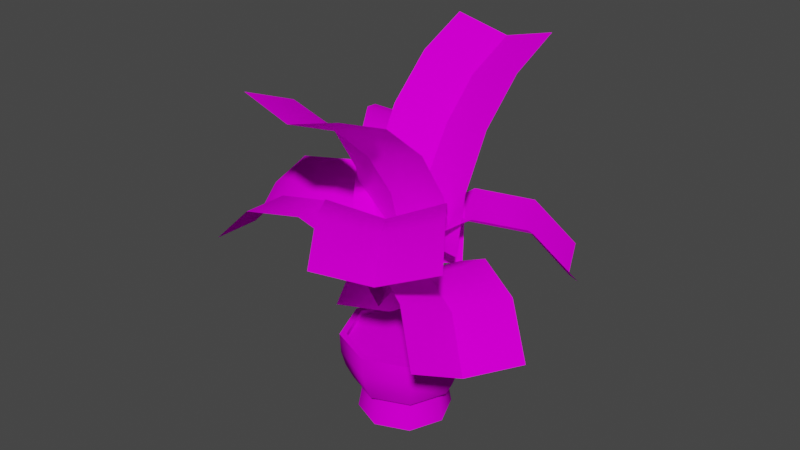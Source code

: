 # Source: 9palma_c1.blend  (saved by Blender 2.82.7; exported with 4.5.12 LTS)
import bpy
from mathutils import Matrix  # noqa: F401  (used for matrix-valued properties, if any)

bpy.ops.wm.read_factory_settings(use_empty=True)
scene = bpy.context.scene
scene.name = 'Scene'

# ---- collections
col_collection = bpy.data.collections.new('Collection'); scene.collection.children.link(col_collection)

# ---- images (referenced by path relative to the original .blend; pixels are not part of the script)
import os
ASSET_DIR = os.environ.get("B2B_ASSET_DIR", "")  # directory of the original .blend (textures are referenced by path, not embedded)
HERE = os.path.dirname(os.path.abspath(__file__))  # packed textures are extracted next to this script under _unpacked/

def load_image(name, relpath, width, height, colorspace="sRGB"):
    """Load a texture the original file referenced (path relative to the .blend, or extracted next to this script)."""
    p = next((c for c in (os.path.join(HERE, relpath), os.path.join(ASSET_DIR, relpath)) if relpath and os.path.exists(c)), "")
    if p:
        img = bpy.data.images.load(p, check_existing=True)
        img.name = name
    else:  # same state as the original file: an image datablock whose file is absent (Cycles renders it pink)
        img = bpy.data.images.new(name, width, height)
        img.source = "FILE"
        img.filepath = "//" + (relpath or name)
    img.colorspace_settings.name = colorspace
    return img
img_8vilvaz1_bmp = load_image('8vilvaz1.bmp', '8vilvaz1.bmp', 1024, 1024, 'sRGB')
img_0hrom_bmp = load_image('0hrom.bmp', '0hrom.bmp', 1024, 1024, 'sRGB')
img_8hotpalm1_bmp = load_image('8hotpalm1.bmp', '8hotpalm1.bmp', 1024, 1024, 'sRGB')
img_list01_bmp = load_image('@list01.bmp', '@list01.bmp', 1024, 1024, 'sRGB')

# ---- materials (node trees are filled in below, after node groups)
mat_8vilvaz1_bmp = bpy.data.materials.new('8vilvaz1.bmp')
mat_8vilvaz1_bmp.use_transparent_shadow = False
mat_0hrom_bmp = bpy.data.materials.new('0hrom.bmp')
mat_0hrom_bmp.use_transparent_shadow = False
mat_8hotpalm1_bmp = bpy.data.materials.new('8hotpalm1.bmp')
mat_8hotpalm1_bmp.use_transparent_shadow = False
mat_list01_bmp = bpy.data.materials.new('@list01.bmp')
mat_list01_bmp.use_transparent_shadow = False

# ---- material node trees
mat_8vilvaz1_bmp.use_nodes = True; mat_8vilvaz1_bmp.node_tree.nodes.clear()
_N = mat_8vilvaz1_bmp.node_tree.nodes; _L = mat_8vilvaz1_bmp.node_tree.links
n0 = _N.new('ShaderNodeOutputMaterial'); n0.name = 'Material Output'; n0.location = (300, 300)
n1 = _N.new('ShaderNodeBsdfPrincipled'); n1.name = 'Principled BSDF'; n1.location = (10, 300)
n1.distribution = 'GGX'
n1.subsurface_method = 'BURLEY'
n1.inputs[2].default_value = 0.0
n1.inputs[3].default_value = 1.45
n1.inputs[13].default_value = 0.0
n1.inputs[27].default_value = (0.0, 0.0, 0.0, 1.0)
n1.inputs[28].default_value = 1.0
n2 = _N.new('ShaderNodeTexImage'); n2.name = 'Image Texture'; n2.location = (0, 0)
n2.image = img_8vilvaz1_bmp
_L.new(n1.outputs[0], n0.inputs[0])
_L.new(n2.outputs[0], n1.inputs[0])
n0.is_active_output = True
mat_0hrom_bmp.use_nodes = True; mat_0hrom_bmp.node_tree.nodes.clear()
_N = mat_0hrom_bmp.node_tree.nodes; _L = mat_0hrom_bmp.node_tree.links
n0 = _N.new('ShaderNodeOutputMaterial'); n0.name = 'Material Output'; n0.location = (300, 300)
n1 = _N.new('ShaderNodeBsdfPrincipled'); n1.name = 'Principled BSDF'; n1.location = (10, 300)
n1.distribution = 'GGX'
n1.subsurface_method = 'BURLEY'
n1.inputs[2].default_value = 0.0
n1.inputs[3].default_value = 1.45
n1.inputs[13].default_value = 0.0
n1.inputs[27].default_value = (0.0, 0.0, 0.0, 1.0)
n1.inputs[28].default_value = 1.0
n2 = _N.new('ShaderNodeTexImage'); n2.name = 'Image Texture'; n2.location = (0, 0)
n2.image = img_0hrom_bmp
_L.new(n1.outputs[0], n0.inputs[0])
_L.new(n2.outputs[0], n1.inputs[0])
n0.is_active_output = True
mat_8hotpalm1_bmp.use_nodes = True; mat_8hotpalm1_bmp.node_tree.nodes.clear()
_N = mat_8hotpalm1_bmp.node_tree.nodes; _L = mat_8hotpalm1_bmp.node_tree.links
n0 = _N.new('ShaderNodeOutputMaterial'); n0.name = 'Material Output'; n0.location = (300, 300)
n1 = _N.new('ShaderNodeBsdfPrincipled'); n1.name = 'Principled BSDF'; n1.location = (10, 300)
n1.distribution = 'GGX'
n1.subsurface_method = 'BURLEY'
n1.inputs[2].default_value = 0.0
n1.inputs[3].default_value = 1.45
n1.inputs[13].default_value = 0.0
n1.inputs[27].default_value = (0.0, 0.0, 0.0, 1.0)
n1.inputs[28].default_value = 1.0
n2 = _N.new('ShaderNodeTexImage'); n2.name = 'Image Texture'; n2.location = (0, 0)
n2.image = img_8hotpalm1_bmp
_L.new(n1.outputs[0], n0.inputs[0])
_L.new(n2.outputs[0], n1.inputs[0])
n0.is_active_output = True
mat_list01_bmp.use_nodes = True; mat_list01_bmp.node_tree.nodes.clear()
_N = mat_list01_bmp.node_tree.nodes; _L = mat_list01_bmp.node_tree.links
n0 = _N.new('ShaderNodeOutputMaterial'); n0.name = 'Material Output'; n0.location = (300, 300)
n1 = _N.new('ShaderNodeBsdfPrincipled'); n1.name = 'Principled BSDF'; n1.location = (10, 300)
n1.distribution = 'GGX'
n1.subsurface_method = 'BURLEY'
n1.inputs[2].default_value = 0.0
n1.inputs[3].default_value = 1.45
n1.inputs[13].default_value = 0.0
n1.inputs[27].default_value = (0.0, 0.0, 0.0, 1.0)
n1.inputs[28].default_value = 1.0
n2 = _N.new('ShaderNodeTexImage'); n2.name = 'Image Texture'; n2.location = (0, 0)
n2.image = img_list01_bmp
_L.new(n1.outputs[0], n0.inputs[0])
_L.new(n2.outputs[0], n1.inputs[0])
n0.is_active_output = True

# ---- world
world_world = bpy.data.worlds.new('World'); scene.world = world_world
world_world.use_nodes = True; world_world.node_tree.nodes.clear()
_N = world_world.node_tree.nodes; _L = world_world.node_tree.links
n0 = _N.new('ShaderNodeOutputWorld'); n0.name = 'World Output'; n0.location = (300, 300)
n1 = _N.new('ShaderNodeBackground'); n1.name = 'Background'; n1.location = (10, 300)
n1.inputs[0].default_value = (0.05088, 0.05088, 0.05088, 1.0)
_L.new(n1.outputs[0], n0.inputs[0])
n0.is_active_output = True
world_world.color = (0.05088, 0.05088, 0.05088)
world_world.use_sun_shadow = False
world_world.sun_shadow_jitter_overblur = 0.0

# ---- meshes
me_object01 = bpy.data.meshes.new('Object01')
me_object01.from_pydata([(-1.118e-08, -1.118e-08, 0.1328), (0.1865, 0.0, 0.1328), (0.1319, 0.1319, 0.1328), (-2.224e-08, 0.1865, 0.1328), (-0.1319, 0.1319, 0.1328), (-0.1865, -2.224e-08, 0.1328), (-0.1319, -0.1319, 0.1328), (2.224e-08, -0.1865, 0.1328), (0.1319, -0.1319, 0.1328), (0.1635, 0.0, 0.0), (0.1156, 0.1156, 0.0), (-1.217e-08, 0.1635, 0.0), (-0.1156, 0.1156, 0.0), (-0.1635, -1.217e-08, 0.0), (-0.1156, -0.1156, 0.0), (2.421e-08, -0.1635, 0.0), (0.1156, -0.1156, 0.0), (0.1871, 0.0, 0.04428), (0.1323, 0.1323, 0.04428), (-2.421e-08, 0.1871, 0.04428), (-0.1323, 0.1323, 0.04428), (-0.1871, -1.217e-08, 0.04428), (-0.1323, -0.1323, 0.04428), (2.421e-08, -0.1871, 0.04428), (0.1323, -0.1323, 0.04428), (0.2002, -1.217e-08, 0.08856), (0.1416, 0.1416, 0.08856), (-2.421e-08, 0.2002, 0.08856), (-0.1416, 0.1416, 0.08856), (-0.2002, -2.421e-08, 0.08856), (-0.1416, -0.1416, 0.08856), (2.421e-08, -0.2002, 0.08856), (0.1416, -0.1416, 0.08856), (0.2033, 0.0, 0.1328), (0.1437, 0.1437, 0.1328), (-2.421e-08, 0.2033, 0.1328), (-0.1437, 0.1437, 0.1328), (-0.2033, -2.421e-08, 0.1328), (-0.1437, -0.1437, 0.1328), (2.421e-08, -0.2033, 0.1328), (0.1437, -0.1437, 0.1328), (0.2038, 0.0, 0.1493), (0.1441, 0.1441, 0.1493), (-2.421e-08, 0.2038, 0.1493), (-0.1441, 0.1441, 0.1493), (-0.2038, -2.421e-08, 0.1493), (-0.1441, -0.1441, 0.1493), (2.421e-08, -0.2038, 0.1493), (0.1441, -0.1441, 0.1493), (0.182, 0.0, 0.1328), (0.1287, 0.1287, 0.1328), (0.1287, 0.1287, 0.1493), (0.182, 0.0, 0.1493), (-2.421e-08, 0.182, 0.1328), (-2.421e-08, 0.182, 0.1493), (-0.1287, 0.1287, 0.1328), (-0.1287, 0.1287, 0.1493), (-0.182, -3.65e-08, 0.1328), (-0.182, -4.86e-08, 0.1493), (-0.1287, -0.1287, 0.1328), (-0.1287, -0.1287, 0.1493), (2.421e-08, -0.182, 0.1328), (2.421e-08, -0.182, 0.1493), (0.1287, -0.1287, 0.1328), (0.1287, -0.1287, 0.1493), (-1.217e-08, 0.1635, 0.0), (-2.421e-08, 0.1871, 0.04428), (0.1319, -0.1319, 0.1328), (2.224e-08, -0.1865, 0.1328), (-2.421e-08, 0.2002, 0.08856), (-0.1319, -0.1319, 0.1328), (-0.1865, -2.224e-08, 0.1328), (-2.421e-08, 0.2033, 0.1328), (-0.1319, 0.1319, 0.1328), (-2.224e-08, 0.1865, 0.1328), (-2.421e-08, 0.2038, 0.1493), (0.1319, 0.1319, 0.1328), (0.2038, 0.0, 0.1493), (0.1441, 0.1441, 0.1493), (0.1865, 0.0, 0.1328), (-0.2038, -2.421e-08, 0.1493), (0.1441, -0.1441, 0.1493), (-1.118e-08, -1.118e-08, 0.1328), (-2.421e-08, 0.2038, 0.1493), (-1.118e-08, -1.118e-08, 0.1328), (-1.118e-08, -1.118e-08, 0.1328), (-0.1287, -0.1287, 0.1493), (-0.182, -4.86e-08, 0.1493), (-0.1441, 0.1441, 0.1493), (-0.1287, 0.1287, 0.1493), (-1.118e-08, -1.118e-08, 0.1328), (2.421e-08, -0.182, 0.1493), (-1.118e-08, -1.118e-08, 0.1328), (-0.1441, -0.1441, 0.1493), (-2.421e-08, 0.182, 0.1493), (0.1287, -0.1287, 0.1493), (2.421e-08, -0.2038, 0.1493), (0.1287, 0.1287, 0.1493), (-1.118e-08, -1.118e-08, 0.1328), (0.182, 0.0, 0.1493), (-1.118e-08, -1.118e-08, 0.1328), (-2.421e-08, 0.182, 0.1493), (-2.421e-08, 0.182, 0.1328), (0.1493, -3.435e-09, -0.09833), (0.1056, 0.1056, -0.09833), (-1.939e-08, 0.1493, -0.09833), (-0.1056, 0.1056, -0.09833), (-0.1493, -1.649e-08, -0.09833), (-0.1056, -0.1056, -0.09833), (6.719e-09, -0.1493, -0.09833), (0.1056, -0.1056, -0.09833), (0.1299, 2.346e-09, 0.002143), (0.09183, 0.09183, 0.002143), (-1.786e-08, 0.1299, 0.002143), (-0.09183, 0.09183, 0.002143), (-0.1299, -9.007e-09, 0.002143), (-0.09183, -0.09183, 0.002143), (4.848e-09, -0.1299, 0.002143), (0.09183, -0.09183, 0.002143), (-1.939e-08, 0.1493, -0.09833), (-1.786e-08, 0.1299, 0.002143)], [], [(10, 11, 19, 18), (14, 15, 23, 22), (83, 54, 51, 78), (15, 16, 24, 23), (65, 12, 20, 66), (13, 14, 22, 21), (16, 9, 17, 24), (9, 10, 18, 17), (66, 20, 28, 69), (12, 13, 21, 20), (23, 24, 32, 31), (18, 19, 27, 26), (20, 21, 29, 28), (21, 22, 30, 29), (22, 23, 31, 30), (17, 18, 26, 25), (31, 32, 40, 39), (25, 26, 34, 33), (32, 25, 33, 40), (30, 31, 39, 38), (69, 28, 36, 72), (26, 27, 35, 34), (29, 30, 38, 37), (106, 107, 115, 114), (40, 33, 41, 48), (72, 36, 44, 75), (39, 40, 48, 47), (28, 29, 37, 36), (33, 34, 42, 41), (37, 38, 46, 45), (36, 37, 45, 44), (34, 35, 43, 42), (93, 60, 58, 80), (96, 62, 60, 93), (64, 81, 77, 52), (88, 80, 58, 56), (78, 51, 52, 77), (96, 81, 64, 62), (88, 56, 54, 83), (87, 86, 59, 57), (94, 89, 55, 102), (97, 101, 53, 50), (95, 99, 49, 63), (89, 87, 57, 55), (38, 39, 47, 46), (61, 91, 95, 63), (99, 97, 50, 49), (0, 1, 2), (100, 76, 3), (98, 74, 4), (84, 73, 5), (92, 71, 6), (90, 70, 7), (82, 68, 8), (85, 67, 79), (119, 106, 114, 120), (110, 103, 111, 118), (109, 110, 118, 117), (108, 109, 117, 116), (103, 104, 112, 111), (107, 108, 116, 115), (104, 105, 113, 112), (24, 17, 25, 32), (86, 91, 61, 59)])
me_object01.polygons.foreach_set('use_smooth', [True] * 64)
me_object01.polygons.foreach_set('material_index', [0, 0, 0, 0, 0, 0, 0, 0, 0, 0, 0, 0, 0, 0, 0, 0, 0, 0, 0, 0, 0, 0, 0, 0, 0, 0, 0, 0, 0, 0, 0, 0, 0, 0, 0, 0, 0, 0, 0, 0, 0, 0, 0, 0, 0, 0, 0, 1, 1, 1, 1, 1, 1, 1, 1, 0, 0, 0, 0, 0, 0, 0, 0, 0])
_uv = me_object01.uv_layers.new(name='UVMap')
_uv.uv.foreach_set('vector', [7.0, -0.9995, 8.0, -0.9995, 8.0, -0.7032, 7.0, -0.7032, 3.0, -0.9995, 4.0, -0.9995, 4.0, -0.7032, 3.0, -0.7032, 0.459, -0.2663, 0.459, -0.3017, 0.6679, -0.3883, 0.6929, -0.3632, 4.0, -0.9995, 5.0, -0.9995, 5.0, -0.7032, 4.0, -0.7032, -4.768e-07, -0.9995, 1.0, -0.9995, 1.0, -0.7032, -4.768e-07, -0.7032, 2.0, -0.9995, 3.0, -0.9995, 3.0, -0.7032, 2.0, -0.7032, 5.0, -0.9995, 6.0, -0.9995, 6.0, -0.7032, 5.0, -0.7032, 6.0, -0.9995, 7.0, -0.9995, 7.0, -0.7032, 6.0, -0.7032, -4.768e-07, -0.7032, 1.0, -0.7032, 1.0, -0.407, -4.768e-07, -0.407, 1.0, -0.9995, 2.0, -0.9995, 2.0, -0.7032, 1.0, -0.7032, 4.0, -0.7032, 5.0, -0.7032, 5.0, -0.407, 4.0, -0.407, 7.0, -0.7032, 8.0, -0.7032, 8.0, -0.407, 7.0, -0.407, 1.0, -0.7032, 2.0, -0.7032, 2.0, -0.407, 1.0, -0.407, 2.0, -0.7032, 3.0, -0.7032, 3.0, -0.407, 2.0, -0.407, 3.0, -0.7032, 4.0, -0.7032, 4.0, -0.407, 3.0, -0.407, 6.0, -0.7032, 7.0, -0.7032, 7.0, -0.407, 6.0, -0.407, 4.0, -0.407, 5.0, -0.407, 5.0, -0.1107, 4.0, -0.1107, 6.0, -0.407, 7.0, -0.407, 7.0, -0.1107, 6.0, -0.1107, 5.0, -0.407, 6.0, -0.407, 6.0, -0.1107, 5.0, -0.1107, 3.0, -0.407, 4.0, -0.407, 4.0, -0.1107, 3.0, -0.1107, -4.768e-07, -0.407, 1.0, -0.407, 1.0, -0.1107, -4.768e-07, -0.1107, 7.0, -0.407, 8.0, -0.407, 8.0, -0.1107, 7.0, -0.1107, 2.0, -0.407, 3.0, -0.407, 3.0, -0.1107, 2.0, -0.1107, 0.375, -0.9995, 0.75, -0.9995, 0.75, -0.5025, 0.375, -0.5025, 5.0, -0.1107, 6.0, -0.1107, 6.0, -0.0004995, 5.0, -0.0004995, -4.768e-07, -0.1107, 1.0, -0.1107, 1.0, -0.0004995, -4.768e-07, -0.0004995, 4.0, -0.1107, 5.0, -0.1107, 5.0, -0.0004995, 4.0, -0.0004995, 1.0, -0.407, 2.0, -0.407, 2.0, -0.1107, 1.0, -0.1107, 6.0, -0.1107, 7.0, -0.1107, 7.0, -0.0004995, 6.0, -0.0004995, 2.0, -0.1107, 3.0, -0.1107, 3.0, -0.0004995, 2.0, -0.0004995, 1.0, -0.1107, 2.0, -0.1107, 2.0, -0.0004995, 1.0, -0.0004995, 7.0, -0.1107, 8.0, -0.1107, 8.0, -0.0004995, 7.0, -0.0004995, 0.2251, -0.8311, 0.2501, -0.806, 0.1636, -0.5971, 0.1282, -0.5971, 0.459, -0.9279, 0.459, -0.8926, 0.2501, -0.806, 0.2251, -0.8311, 0.6679, -0.806, 0.6929, -0.8311, 0.7898, -0.5971, 0.7544, -0.5971, 0.2251, -0.3632, 0.1282, -0.5971, 0.1636, -0.5971, 0.2501, -0.3883, 0.6929, -0.3632, 0.6679, -0.3883, 0.7544, -0.5971, 0.7898, -0.5971, 0.459, -0.9279, 0.6929, -0.8311, 0.6679, -0.806, 0.459, -0.8926, 0.2251, -0.3632, 0.2501, -0.3883, 0.459, -0.3017, 0.459, -0.2663, 2.0, 0.07433, 3.0, 0.07433, 3.0, 0.011, 2.0, 0.011, -4.768e-07, 0.07433, 1.0, 0.07433, 1.0, 0.011, -4.768e-07, 0.011, 7.0, 0.07433, 8.0, 0.07433, 8.0, 0.011, 7.0, 0.011, 5.0, 0.07433, 6.0, 0.07433, 6.0, 0.011, 5.0, 0.011, 1.0, 0.07433, 2.0, 0.07433, 2.0, 0.011, 1.0, 0.011, 3.0, -0.1107, 4.0, -0.1107, 4.0, -0.0004995, 3.0, -0.0004995, 4.0, 0.011, 4.0, 0.07433, 5.0, 0.07433, 5.0, 0.011, 6.0, 0.07433, 7.0, 0.07433, 7.0, 0.011, 6.0, 0.011, 0.5, -0.5, 0.873, -0.5, 0.7638, -0.2362, 0.5, -0.5, 0.7638, -0.2362, 0.5, -0.127, 0.5, -0.5, 0.5, -0.127, 0.2362, -0.2362, 0.5, -0.5, 0.2362, -0.2362, 0.127, -0.5, 0.5, -0.5, 0.127, -0.5, 0.2362, -0.7638, 0.5, -0.5, 0.2362, -0.7638, 0.5, -0.873, 0.5, -0.5, 0.5, -0.873, 0.7638, -0.7638, 0.5, -0.5, 0.7638, -0.7638, 0.873, -0.5, -1.788e-07, -0.9995, 0.375, -0.9995, 0.375, -0.5025, -1.788e-07, -0.5025, 1.875, -0.9995, 2.25, -0.9995, 2.25, -0.5025, 1.875, -0.5025, 1.5, -0.9995, 1.875, -0.9995, 1.875, -0.5025, 1.5, -0.5025, 1.125, -0.9995, 1.5, -0.9995, 1.5, -0.5025, 1.125, -0.5025, 2.25, -0.9995, 2.625, -0.9995, 2.625, -0.5025, 2.25, -0.5025, 0.75, -0.9995, 1.125, -0.9995, 1.125, -0.5025, 0.75, -0.5025, 2.625, -0.9995, 3.0, -0.9995, 3.0, -0.5025, 2.625, -0.5025, 5.0, -0.7032, 6.0, -0.7032, 6.0, -0.407, 5.0, -0.407, 3.0, 0.07433, 4.0, 0.07433, 4.0, 0.011, 3.0, 0.011])
me_object01.materials.append(mat_8vilvaz1_bmp)
me_object01.materials.append(mat_0hrom_bmp)
me_object01.use_remesh_fix_poles = True
me_object01.use_remesh_preserve_attributes = False
me_object01.use_mirror_vertex_groups = False
me_object01.update()
me_box02_001 = bpy.data.meshes.new('Box02.001')
me_box02_001.from_pydata([(0.05024, -0.1033, -0.2222), (-0.0565, 0.3881, -0.1412), (-0.05423, -0.1683, 0.03395), (-0.161, 0.3232, 0.115), (-0.2926, -0.2424, 0.1697), (-0.3994, 0.249, 0.2508), (-0.5689, -0.2959, 0.1303), (-0.6757, 0.1955, 0.2114), (-0.7719, -0.3073, -0.06826), (-0.8786, 0.1842, 0.01281), (-0.1332, 0.0794, 0.0164), (-0.03293, 0.1404, -0.2197), (-0.3552, 0.01268, 0.1363), (-0.6024, -0.03327, 0.1038), (-0.7972, -0.04123, -0.08927), (-0.7972, -0.04123, -0.08927), (-0.6024, -0.03327, 0.1038), (-0.3552, 0.01268, 0.1363), (-0.03293, 0.1404, -0.2197), (-0.1332, 0.0794, 0.0164)], [], [(18, 19, 2, 0), (17, 16, 6, 4), (9, 14, 13, 7), (19, 17, 4, 2), (16, 15, 8, 6), (5, 12, 10, 3), (7, 13, 12, 5), (3, 10, 11, 1)])
me_box02_001.polygons.foreach_set('use_smooth', [True] * 8)
_uv = me_box02_001.uv_layers.new(name='UVMap')
_uv.uv.foreach_set('vector', [0.4967, -0.9995, 0.4961, -0.7498, 0.0004997, -0.7498, 0.0004995, -0.9995, 0.4985, -0.5, 0.503, -0.2502, 0.0004999, -0.2502, 0.0004998, -0.5, 0.9995, -0.0004997, 0.5077, -0.0004995, 0.503, -0.2502, 0.9995, -0.2502, 0.4961, -0.7498, 0.4985, -0.5, 0.0004998, -0.5, 0.0004997, -0.7498, 0.503, -0.2502, 0.5077, -0.0004995, 0.0005001, -0.0004995, 0.0004999, -0.2502, 0.9995, -0.5, 0.4985, -0.5, 0.4961, -0.7498, 0.9995, -0.7498, 0.9995, -0.2502, 0.503, -0.2502, 0.4985, -0.5, 0.9995, -0.5, 0.9995, -0.7498, 0.4961, -0.7498, 0.4967, -0.9995, 0.9995, -0.9995])
me_box02_001.materials.append(mat_8hotpalm1_bmp)
me_box02_001.materials.append(mat_list01_bmp)
me_box02_001.use_remesh_fix_poles = True
me_box02_001.use_remesh_preserve_attributes = False
me_box02_001.use_mirror_vertex_groups = False
me_box02_001.update()
me_box02_002 = bpy.data.meshes.new('Box02.002')
me_box02_002.from_pydata([(0.2572, -0.1009, -0.0635), (-0.2522, -0.09738, -0.06624), (0.2563, -0.01729, 0.2121), (-0.2531, -0.01379, 0.2093), (0.2547, -0.0242, 0.4999), (-0.2547, -0.0207, 0.4972), (0.2526, -0.1209, 0.7711), (-0.2568, -0.1174, 0.7684), (0.2501, -0.2977, 0.9984), (-0.2592, -0.2942, 0.9957), (0.003492, -0.07901, 0.2128), (0.005358, -0.1454, -0.05091), (0.0003621, -0.09476, 0.4784), (-0.003628, -0.1746, 0.7239), (-0.008414, -0.3434, 0.9449), (0.0003621, -0.09476, 0.4784), (-0.008414, -0.3434, 0.9449), (-0.003628, -0.1746, 0.7239), (0.003492, -0.07901, 0.2128), (0.005358, -0.1454, -0.05091)], [], [(3, 10, 11, 1), (9, 14, 13, 7), (5, 12, 10, 3), (7, 13, 12, 5), (18, 15, 4, 2), (19, 18, 2, 0), (17, 16, 8, 6), (15, 17, 6, 4)])
me_box02_002.polygons.foreach_set('use_smooth', [True] * 8)
_uv = me_box02_002.uv_layers.new(name='UVMap')
_uv.uv.foreach_set('vector', [0.9995, -0.7498, 0.4954, -0.7498, 0.4936, -0.9995, 0.9995, -0.9995, 0.9995, -0.0004997, 0.5075, -0.0004996, 0.5027, -0.2502, 0.9995, -0.2502, 0.9995, -0.5, 0.4985, -0.5, 0.4954, -0.7498, 0.9995, -0.7498, 0.9995, -0.2502, 0.5027, -0.2502, 0.4985, -0.5, 0.9995, -0.5, 0.4954, -0.7498, 0.4985, -0.5, 0.0004998, -0.5, 0.0004997, -0.7498, 0.4936, -0.9995, 0.4954, -0.7498, 0.0004997, -0.7498, 0.0004995, -0.9995, 0.5027, -0.2502, 0.5075, -0.0004996, 0.0005001, -0.0004995, 0.0004999, -0.2502, 0.4985, -0.5, 0.5027, -0.2502, 0.0004999, -0.2502, 0.0004998, -0.5])
me_box02_002.materials.append(mat_8hotpalm1_bmp)
me_box02_002.materials.append(mat_list01_bmp)
me_box02_002.use_remesh_fix_poles = True
me_box02_002.use_remesh_preserve_attributes = False
me_box02_002.use_mirror_vertex_groups = False
me_box02_002.update()
me_box02_003 = bpy.data.meshes.new('Box02.003')
me_box02_003.from_pydata([(-0.1795, 0.4592, -0.02196), (0.3299, 0.4592, -0.02196), (-0.1795, 0.3179, 0.229), (0.3299, 0.3179, 0.229), (-0.1795, 0.2624, 0.5115), (0.3299, 0.2624, 0.5115), (-0.1795, 0.2981, 0.7972), (0.3299, 0.2981, 0.7972), (-0.1795, 0.4215, 1.057), (0.3299, 0.4215, 1.057), (0.07288, 0.3794, 0.2448), (0.07197, 0.5013, 0.001655), (0.07447, 0.3373, 0.5075), (0.0766, 0.3622, 0.7645), (0.07903, 0.4791, 1.017), (0.0766, 0.3622, 0.7645), (0.07197, 0.5013, 0.001655), (0.07903, 0.4791, 1.017), (0.07447, 0.3373, 0.5075), (0.07288, 0.3794, 0.2448)], [], [(10, 12, 4, 2), (12, 13, 6, 4), (3, 19, 16, 1), (5, 18, 19, 3), (7, 15, 18, 5), (9, 17, 15, 7), (11, 10, 2, 0), (13, 14, 8, 6)])
me_box02_003.polygons.foreach_set('use_smooth', [True] * 8)
_uv = me_box02_003.uv_layers.new(name='UVMap')
_uv.uv.foreach_set('vector', [0.4954, -0.7498, 0.4985, -0.5, 0.0004998, -0.5, 0.0004997, -0.7498, 0.4985, -0.5, 0.5027, -0.2502, 0.0004999, -0.2502, 0.0004998, -0.5, 0.9995, -0.7498, 0.4954, -0.7498, 0.4936, -0.9995, 0.9995, -0.9995, 0.9995, -0.5, 0.4985, -0.5, 0.4954, -0.7498, 0.9995, -0.7498, 0.9995, -0.2502, 0.5027, -0.2502, 0.4985, -0.5, 0.9995, -0.5, 0.9995, -0.0004997, 0.5075, -0.0004996, 0.5027, -0.2502, 0.9995, -0.2502, 0.4936, -0.9995, 0.4954, -0.7498, 0.0004997, -0.7498, 0.0004995, -0.9995, 0.5027, -0.2502, 0.5075, -0.0004996, 0.0005001, -0.0004995, 0.0004999, -0.2502])
me_box02_003.materials.append(mat_8hotpalm1_bmp)
me_box02_003.materials.append(mat_list01_bmp)
me_box02_003.use_remesh_fix_poles = True
me_box02_003.use_remesh_preserve_attributes = False
me_box02_003.use_mirror_vertex_groups = False
me_box02_003.update()
me_box02_004 = bpy.data.meshes.new('Box02.004')
me_box02_004.from_pydata([(0.08223, 0.3474, 0.09973), (-0.3223, 0.03826, 0.08443), (0.1994, 0.1841, 0.3032), (-0.2051, -0.1251, 0.2879), (0.3646, -0.03589, 0.3813), (-0.03994, -0.3451, 0.366), (0.535, -0.2555, 0.3139), (0.1304, -0.5647, 0.2986), (0.6664, -0.4177, 0.1185), (0.2619, -0.7269, 0.1032), (0.009308, 0.02014, 0.2339), (-0.1032, 0.1768, 0.04969), (0.1616, -0.1846, 0.2988), (0.3126, -0.383, 0.2427), (0.4371, -0.5407, 0.05375), (0.4371, -0.5407, 0.05375), (0.3126, -0.383, 0.2427), (0.1616, -0.1846, 0.2988), (-0.1032, 0.1768, 0.04969), (0.009308, 0.02014, 0.2339)], [], [(17, 16, 6, 4), (16, 15, 8, 6), (19, 17, 4, 2), (18, 19, 2, 0), (5, 12, 10, 3), (7, 13, 12, 5), (9, 14, 13, 7), (3, 10, 11, 1)])
me_box02_004.polygons.foreach_set('use_smooth', [True] * 8)
_uv = me_box02_004.uv_layers.new(name='UVMap')
_uv.uv.foreach_set('vector', [0.4985, -0.5, 0.5029, -0.2502, 0.0004999, -0.2502, 0.0004998, -0.5, 0.5029, -0.2502, 0.5078, -0.0004996, 0.0005001, -0.0004995, 0.0004999, -0.2502, 0.4958, -0.7498, 0.4985, -0.5, 0.0004998, -0.5, 0.0004997, -0.7498, 0.4954, -0.9995, 0.4958, -0.7498, 0.0004997, -0.7498, 0.0004995, -0.9995, 0.9995, -0.5, 0.4985, -0.5, 0.4958, -0.7498, 0.9995, -0.7498, 0.9995, -0.2502, 0.5029, -0.2502, 0.4985, -0.5, 0.9995, -0.5, 0.9995, -0.0004997, 0.5078, -0.0004996, 0.5029, -0.2502, 0.9995, -0.2502, 0.9995, -0.7498, 0.4958, -0.7498, 0.4954, -0.9995, 0.9995, -0.9995])
me_box02_004.materials.append(mat_8hotpalm1_bmp)
me_box02_004.materials.append(mat_list01_bmp)
me_box02_004.use_remesh_fix_poles = True
me_box02_004.use_remesh_preserve_attributes = False
me_box02_004.use_mirror_vertex_groups = False
me_box02_004.update()
me_box02_005 = bpy.data.meshes.new('Box02.005')
me_box02_005.from_pydata([(-0.1463, -0.1015, 0.09214), (0.2869, 0.1665, 0.09284), (-0.2523, 0.06942, 0.2955), (0.1808, 0.3374, 0.2962), (-0.3972, 0.3034, 0.3734), (0.03597, 0.5714, 0.3741), (-0.5433, 0.5397, 0.3057), (-0.1102, 0.8077, 0.3064), (-0.6528, 0.7172, 0.11), (-0.2196, 0.9852, 0.1107), (-0.04527, 0.2149, 0.2341), (0.05632, 0.05083, 0.04999), (-0.1784, 0.4326, 0.2989), (-0.3076, 0.6458, 0.2425), (-0.4109, 0.818, 0.05337), (-0.3076, 0.6458, 0.2425), (0.05632, 0.05083, 0.04999), (-0.4109, 0.818, 0.05337), (-0.1784, 0.4326, 0.2989), (-0.04527, 0.2149, 0.2341)], [], [(16, 19, 2, 0), (18, 15, 6, 4), (15, 17, 8, 6), (3, 10, 11, 1), (5, 12, 10, 3), (7, 13, 12, 5), (9, 14, 13, 7), (19, 18, 4, 2)])
me_box02_005.polygons.foreach_set('use_smooth', [True] * 8)
_uv = me_box02_005.uv_layers.new(name='UVMap')
_uv.uv.foreach_set('vector', [0.4954, -0.9995, 0.4958, -0.7498, 0.0004997, -0.7498, 0.0004995, -0.9995, 0.4985, -0.5, 0.5029, -0.2502, 0.0004999, -0.2502, 0.0004998, -0.5, 0.5029, -0.2502, 0.5078, -0.0004996, 0.0005001, -0.0004995, 0.0004999, -0.2502, 0.9995, -0.7498, 0.4958, -0.7498, 0.4954, -0.9995, 0.9995, -0.9995, 0.9995, -0.5, 0.4985, -0.5, 0.4958, -0.7498, 0.9995, -0.7498, 0.9995, -0.2502, 0.5029, -0.2502, 0.4985, -0.5, 0.9995, -0.5, 0.9995, -0.0004997, 0.5078, -0.0004996, 0.5029, -0.2502, 0.9995, -0.2502, 0.4958, -0.7498, 0.4985, -0.5, 0.0004998, -0.5, 0.0004997, -0.7498])
me_box02_005.materials.append(mat_8hotpalm1_bmp)
me_box02_005.materials.append(mat_list01_bmp)
me_box02_005.use_remesh_fix_poles = True
me_box02_005.use_remesh_preserve_attributes = False
me_box02_005.use_mirror_vertex_groups = False
me_box02_005.update()
me_box02_006 = bpy.data.meshes.new('Box02.006')
me_box02_006.from_pydata([(-0.1628, 0.2724, -0.2355), (0.1056, -0.1529, -0.1544), (-0.08686, 0.3692, 0.02066), (0.1815, -0.05612, 0.1017), (0.1118, 0.5204, 0.1564), (0.3802, 0.09511, 0.2375), (0.3531, 0.6652, 0.1171), (0.6215, 0.2399, 0.1981), (0.5399, 0.7452, -0.08155), (0.8083, 0.3199, -0.0004781), (0.07208, 0.1635, 0.003109), (-0.001293, 0.07179, -0.233), (0.2579, 0.3021, 0.123), (0.4744, 0.4298, 0.09049), (0.6548, 0.5039, -0.1026), (0.2579, 0.3021, 0.123), (0.6548, 0.5039, -0.1026), (0.07208, 0.1635, 0.003109), (0.4744, 0.4298, 0.09049), (-0.001293, 0.07179, -0.233)], [], [(10, 12, 4, 2), (13, 14, 8, 6), (5, 15, 17, 3), (7, 18, 15, 5), (12, 13, 6, 4), (11, 10, 2, 0), (3, 17, 19, 1), (9, 16, 18, 7)])
me_box02_006.polygons.foreach_set('use_smooth', [True] * 8)
_uv = me_box02_006.uv_layers.new(name='UVMap')
_uv.uv.foreach_set('vector', [0.4961, -0.7498, 0.4985, -0.5, 0.0004998, -0.5, 0.0004997, -0.7498, 0.503, -0.2502, 0.5077, -0.0004995, 0.0005001, -0.0004995, 0.0004999, -0.2502, 0.9995, -0.5, 0.4985, -0.5, 0.4961, -0.7498, 0.9995, -0.7498, 0.9995, -0.2502, 0.503, -0.2502, 0.4985, -0.5, 0.9995, -0.5, 0.4985, -0.5, 0.503, -0.2502, 0.0004999, -0.2502, 0.0004998, -0.5, 0.4967, -0.9995, 0.4961, -0.7498, 0.0004997, -0.7498, 0.0004995, -0.9995, 0.9995, -0.7498, 0.4961, -0.7498, 0.4967, -0.9995, 0.9995, -0.9995, 0.9995, -0.0004997, 0.5077, -0.0004995, 0.503, -0.2502, 0.9995, -0.2502])
me_box02_006.materials.append(mat_8hotpalm1_bmp)
me_box02_006.materials.append(mat_list01_bmp)
me_box02_006.use_remesh_fix_poles = True
me_box02_006.use_remesh_preserve_attributes = False
me_box02_006.use_mirror_vertex_groups = False
me_box02_006.update()
me_box02_007 = bpy.data.meshes.new('Box02.007')
me_box02_007.from_pydata([(0.08072, 0.2881, -0.3501), (-0.1611, -0.1528, -0.2691), (0.2022, 0.2686, -0.09395), (-0.03967, -0.1723, -0.01288), (0.4307, 0.1682, 0.04179), (0.1889, -0.2727, 0.1229), (0.6744, 0.0273, 0.002442), (0.4325, -0.4136, 0.08351), (0.835, -0.09731, -0.1962), (0.5931, -0.5382, -0.1151), (0.09932, 0.02985, -0.1115), (-0.01642, 0.04959, -0.3476), (0.3107, -0.06545, 0.008436), (0.5273, -0.1929, -0.02412), (0.6796, -0.3147, -0.2172), (0.3107, -0.06545, 0.008436), (0.6796, -0.3147, -0.2172), (0.09932, 0.02985, -0.1115), (0.5273, -0.1929, -0.02412), (-0.01642, 0.04959, -0.3476)], [], [(18, 16, 8, 6), (7, 13, 12, 5), (17, 15, 4, 2), (19, 17, 2, 0), (9, 14, 13, 7), (15, 18, 6, 4), (3, 10, 11, 1), (5, 12, 10, 3)])
me_box02_007.polygons.foreach_set('use_smooth', [True] * 8)
_uv = me_box02_007.uv_layers.new(name='UVMap')
_uv.uv.foreach_set('vector', [0.503, -0.2502, 0.5077, -0.0004995, 0.0005001, -0.0004995, 0.0004999, -0.2502, 0.9995, -0.2502, 0.503, -0.2502, 0.4985, -0.5, 0.9995, -0.5, 0.4961, -0.7498, 0.4985, -0.5, 0.0004998, -0.5, 0.0004997, -0.7498, 0.4967, -0.9995, 0.4961, -0.7498, 0.0004997, -0.7498, 0.0004995, -0.9995, 0.5077, -0.0004995, 0.5077, -0.0004995, 0.503, -0.2502, 0.9995, -0.2502, 0.4985, -0.5, 0.503, -0.2502, 0.0004999, -0.2502, 0.0004998, -0.5, 0.9995, -0.7498, 0.4961, -0.7498, 0.4967, -0.9995, 0.9995, -0.9995, 0.9995, -0.5, 0.4985, -0.5, 0.4961, -0.7498, 0.9995, -0.7498])
me_box02_007.materials.append(mat_8hotpalm1_bmp)
me_box02_007.materials.append(mat_list01_bmp)
me_box02_007.use_remesh_fix_poles = True
me_box02_007.use_remesh_preserve_attributes = False
me_box02_007.use_mirror_vertex_groups = False
me_box02_007.update()

# ---- objects
ob_object01 = bpy.data.objects.new('Object01', me_object01)
ob_box01 = bpy.data.objects.new('Box01', me_box02_001)
ob_box02 = bpy.data.objects.new('Box02', me_box02_002)
ob_box03 = bpy.data.objects.new('Box03', me_box02_003)
ob_box04 = bpy.data.objects.new('Box04', me_box02_004)
ob_box05 = bpy.data.objects.new('Box05', me_box02_005)
ob_box06 = bpy.data.objects.new('Box06', me_box02_006)
ob_box07 = bpy.data.objects.new('Box07', me_box02_007)

# ---- transforms, parenting, visibility, modifiers, constraints
ob_object01.location = (0.0, 0.0, 0.0)
ob_object01.scale = (1.514, 1.514, 1.65)
ob_object01.lineart.crease_threshold = 0.0
ob_box01.location = (-0.04672, -0.08899, 0.692)
ob_box01.lineart.crease_threshold = 0.0
ob_box02.location = (-0.04672, 0.1246, 0.8239)
ob_box02.rotation_euler = (0.5236, -0.0, 0.0)
ob_box02.lineart.crease_threshold = 0.0
ob_box03.location = (-0.04672, -0.3343, 1.048)
ob_box03.rotation_euler = (-0.6981, -0.0, 0.0)
ob_box03.lineart.crease_threshold = 0.0
ob_box04.location = (0.03105, -0.1973, 0.5964)
ob_box04.rotation_euler = (-0.3692, -0.236, 0.01334)
ob_box04.lineart.crease_threshold = 0.0
ob_box05.location = (-0.1076, 0.02707, 0.5246)
ob_box05.rotation_euler = (0.3759, 0.2248, 0.07386)
ob_box05.lineart.crease_threshold = 0.0
ob_box06.location = (-0.04672, -0.08899, 0.692)
ob_box06.lineart.crease_threshold = 0.0
ob_box07.location = (-0.04672, -0.08899, 0.692)
ob_box07.lineart.crease_threshold = 0.0

# ---- collection membership
col_collection.objects.link(ob_object01)
col_collection.objects.link(ob_box01)
col_collection.objects.link(ob_box02)
col_collection.objects.link(ob_box03)
col_collection.objects.link(ob_box04)
col_collection.objects.link(ob_box05)
col_collection.objects.link(ob_box06)
col_collection.objects.link(ob_box07)

# ---- scene / render settings (as saved in the file)
scene.frame_start = 1; scene.frame_end = 250; scene.frame_set(0)
scene.render.engine = 'BLENDER_EEVEE_NEXT'
scene.cycles.use_denoising = False
scene.cycles.samples = 128
scene.cycles.sampling_pattern = 'TABULATED_SOBOL'
scene.cycles.use_adaptive_sampling = False
scene.cycles.use_light_tree = False
scene.view_settings.view_transform = 'Filmic'
bpy.context.view_layer.update()

# ---- added for rendering (the .blend has no active camera and no usable light): camera, sun
cam_auto = bpy.data.cameras.new('AutoCamera')
cam_auto.lens = 50.0
cam_auto.sensor_width = 36.0
cam_auto.clip_end = 1000.0
ob_auto_camera = bpy.data.objects.new('AutoCamera', cam_auto)
scene.collection.objects.link(ob_auto_camera)
ob_auto_camera.location = (2.80565, -3.40523, 3.06298)
ob_auto_camera.rotation_euler = (1.09748, -7.21219e-08, 0.694738)
scene.camera = ob_auto_camera
light_auto_sun = bpy.data.lights.new('AutoSun', 'SUN')
light_auto_sun.energy = 3.0
light_auto_sun.angle = 0.0523599
ob_auto_sun = bpy.data.objects.new('AutoSun', light_auto_sun)
scene.collection.objects.link(ob_auto_sun)
ob_auto_sun.rotation_euler = (0.872665, 0.174533, 0.523599)
bpy.context.view_layer.update()
